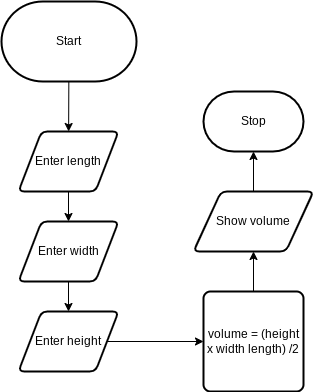

The diagram above was exported from draw.io. Its source (the exported page's mxGraphModel, read from the mxfile embedded in the PNG):
<mxGraphModel dx="594" dy="561" grid="1" gridSize="10" guides="1" tooltips="1" connect="1" arrows="1" fold="1" page="1" pageScale="1" pageWidth="850" pageHeight="1100" math="0" shadow="0">
  <root>
    <mxCell id="0" />
    <mxCell id="1" parent="0" />
    <mxCell id="4" style="edgeStyle=none;html=1;" parent="1" source="2" target="3" edge="1">
      <mxGeometry relative="1" as="geometry" />
    </mxCell>
    <mxCell id="2" value="Start" style="strokeWidth=2;html=1;shape=mxgraph.flowchart.terminator;whiteSpace=wrap;" parent="1" vertex="1">
      <mxGeometry x="358" y="10" width="135" height="80" as="geometry" />
    </mxCell>
    <mxCell id="6" value="" style="edgeStyle=none;html=1;" parent="1" source="3" target="5" edge="1">
      <mxGeometry relative="1" as="geometry" />
    </mxCell>
    <mxCell id="3" value="Enter length" style="shape=parallelogram;html=1;strokeWidth=2;perimeter=parallelogramPerimeter;whiteSpace=wrap;rounded=1;arcSize=12;size=0.23;" parent="1" vertex="1">
      <mxGeometry x="375" y="140" width="100" height="60" as="geometry" />
    </mxCell>
    <mxCell id="8" value="" style="edgeStyle=none;html=1;" parent="1" source="5" target="7" edge="1">
      <mxGeometry relative="1" as="geometry" />
    </mxCell>
    <mxCell id="5" value="Enter width" style="shape=parallelogram;html=1;strokeWidth=2;perimeter=parallelogramPerimeter;whiteSpace=wrap;rounded=1;arcSize=12;size=0.23;" parent="1" vertex="1">
      <mxGeometry x="375" y="230" width="100" height="60" as="geometry" />
    </mxCell>
    <mxCell id="10" style="edgeStyle=none;html=1;" parent="1" source="7" target="9" edge="1">
      <mxGeometry relative="1" as="geometry" />
    </mxCell>
    <mxCell id="7" value="Enter height" style="shape=parallelogram;html=1;strokeWidth=2;perimeter=parallelogramPerimeter;whiteSpace=wrap;rounded=1;arcSize=12;size=0.23;" parent="1" vertex="1">
      <mxGeometry x="375" y="320" width="100" height="60" as="geometry" />
    </mxCell>
    <mxCell id="12" style="edgeStyle=none;html=1;" edge="1" parent="1" source="9" target="11">
      <mxGeometry relative="1" as="geometry" />
    </mxCell>
    <mxCell id="9" value="volume = (height x width length) /2" style="rounded=1;whiteSpace=wrap;html=1;absoluteArcSize=1;arcSize=14;strokeWidth=2;" parent="1" vertex="1">
      <mxGeometry x="560" y="300" width="100" height="100" as="geometry" />
    </mxCell>
    <mxCell id="14" style="edgeStyle=none;html=1;" edge="1" parent="1" source="11" target="13">
      <mxGeometry relative="1" as="geometry" />
    </mxCell>
    <mxCell id="11" value="Show volume" style="shape=parallelogram;html=1;strokeWidth=2;perimeter=parallelogramPerimeter;whiteSpace=wrap;rounded=1;arcSize=12;size=0.23;" vertex="1" parent="1">
      <mxGeometry x="550" y="200" width="120" height="60" as="geometry" />
    </mxCell>
    <mxCell id="13" value="Stop" style="strokeWidth=2;html=1;shape=mxgraph.flowchart.terminator;whiteSpace=wrap;" vertex="1" parent="1">
      <mxGeometry x="560" y="100" width="100" height="60" as="geometry" />
    </mxCell>
  </root>
</mxGraphModel>